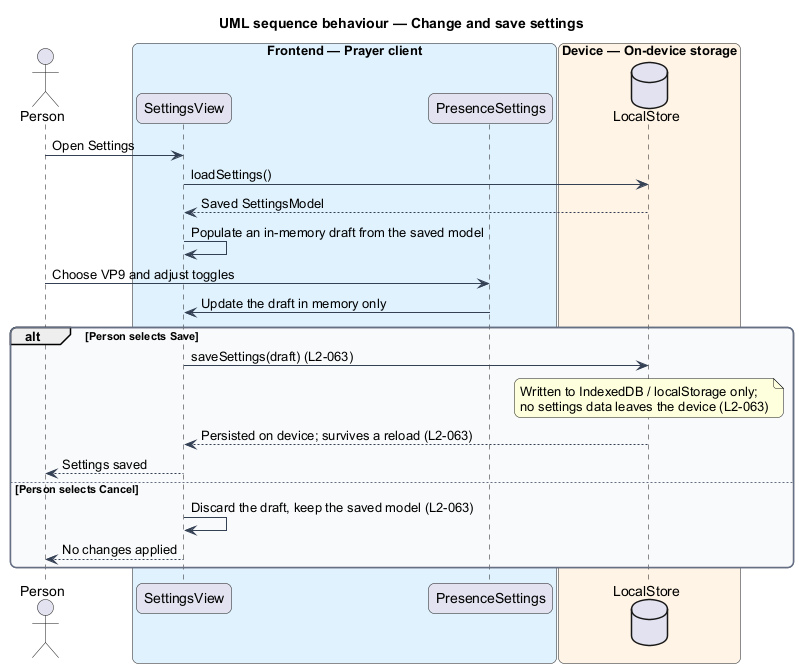

The diagram above was rendered by PlantUML. Its source (embedded in the PNG):
@startuml
title UML sequence behaviour — Change and save settings
skinparam backgroundColor #FFFFFF
skinparam shadowing false
skinparam roundcorner 12
skinparam defaultFontName Arial
skinparam ArrowColor #344054
skinparam rectangle {
  BorderColor #344054
  FontColor #101828
}
skinparam package {
  BorderColor #667085
  FontColor #101828
  BackgroundColor #F9FAFB
}
actor "Person" as person
box "Frontend — Prayer client" #E0F2FE
  participant "SettingsView" as view
  participant "PresenceSettings" as presence
end box
box "Device — On-device storage" #FFF4E5
  database "LocalStore" as store
end box

person -> view : Open Settings
view -> store : loadSettings()
store --> view : Saved SettingsModel
view -> view : Populate an in-memory draft from the saved model

person -> presence : Choose VP9 and adjust toggles
presence -> view : Update the draft in memory only

alt Person selects Save
  view -> store : saveSettings(draft) (L2-063)
  note over store : Written to IndexedDB / localStorage only;\nno settings data leaves the device (L2-063)
  store --> view : Persisted on device; survives a reload (L2-063)
  view --> person : Settings saved
else Person selects Cancel
  view -> view : Discard the draft, keep the saved model (L2-063)
  view --> person : No changes applied
end
@enduml